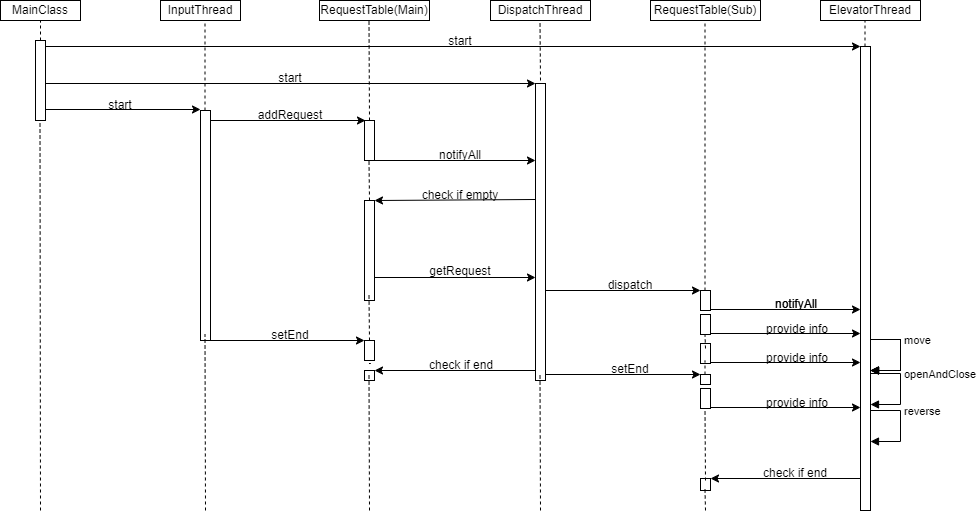

The diagram above was exported from draw.io. Its source (the exported page's mxGraphModel, read from the mxfile embedded in the PNG):
<mxGraphModel dx="1461" dy="823" grid="1" gridSize="10" guides="1" tooltips="1" connect="1" arrows="1" fold="1" page="1" pageScale="1" pageWidth="827" pageHeight="1169" math="0" shadow="0">
  <root>
    <mxCell id="0" />
    <mxCell id="1" parent="0" />
    <mxCell id="DnKRAjDV-k37A_BA2H1K-1" value="" style="html=1;points=[[0,0,0,0,5],[0,1,0,0,-5],[1,0,0,0,5],[1,1,0,0,-5]];perimeter=orthogonalPerimeter;outlineConnect=0;targetShapes=umlLifeline;portConstraint=eastwest;newEdgeStyle={&quot;curved&quot;:0,&quot;rounded&quot;:0};" vertex="1" parent="1">
      <mxGeometry x="75" y="100" width="10" height="80" as="geometry" />
    </mxCell>
    <mxCell id="DnKRAjDV-k37A_BA2H1K-2" value="MainClass" style="rounded=0;whiteSpace=wrap;html=1;" vertex="1" parent="1">
      <mxGeometry x="40" y="60" width="80" height="20" as="geometry" />
    </mxCell>
    <mxCell id="DnKRAjDV-k37A_BA2H1K-3" value="InputThread" style="rounded=0;whiteSpace=wrap;html=1;" vertex="1" parent="1">
      <mxGeometry x="200" y="60" width="80" height="20" as="geometry" />
    </mxCell>
    <mxCell id="DnKRAjDV-k37A_BA2H1K-4" value="DispatchThread" style="rounded=0;whiteSpace=wrap;html=1;" vertex="1" parent="1">
      <mxGeometry x="530" y="60" width="100" height="20" as="geometry" />
    </mxCell>
    <mxCell id="DnKRAjDV-k37A_BA2H1K-5" value="RequestTable(Main)" style="rounded=0;whiteSpace=wrap;html=1;" vertex="1" parent="1">
      <mxGeometry x="359" y="60" width="110" height="20" as="geometry" />
    </mxCell>
    <mxCell id="DnKRAjDV-k37A_BA2H1K-6" value="RequestTable(Sub)" style="rounded=0;whiteSpace=wrap;html=1;" vertex="1" parent="1">
      <mxGeometry x="690" y="60" width="110" height="20" as="geometry" />
    </mxCell>
    <mxCell id="DnKRAjDV-k37A_BA2H1K-7" value="ElevatorThread" style="rounded=0;whiteSpace=wrap;html=1;" vertex="1" parent="1">
      <mxGeometry x="860" y="60" width="100" height="20" as="geometry" />
    </mxCell>
    <mxCell id="DnKRAjDV-k37A_BA2H1K-8" value="" style="endArrow=none;dashed=1;html=1;rounded=0;" edge="1" parent="1">
      <mxGeometry width="50" height="50" relative="1" as="geometry">
        <mxPoint x="80" y="570" as="sourcePoint" />
        <mxPoint x="79.5" y="180" as="targetPoint" />
      </mxGeometry>
    </mxCell>
    <mxCell id="DnKRAjDV-k37A_BA2H1K-9" value="" style="endArrow=none;dashed=1;html=1;rounded=0;" edge="1" parent="1" source="DnKRAjDV-k37A_BA2H1K-1">
      <mxGeometry width="50" height="50" relative="1" as="geometry">
        <mxPoint x="390" y="240" as="sourcePoint" />
        <mxPoint x="80" y="80" as="targetPoint" />
      </mxGeometry>
    </mxCell>
    <mxCell id="DnKRAjDV-k37A_BA2H1K-10" value="" style="endArrow=classic;html=1;rounded=0;" edge="1" parent="1">
      <mxGeometry width="50" height="50" relative="1" as="geometry">
        <mxPoint x="85" y="106" as="sourcePoint" />
        <mxPoint x="900" y="106" as="targetPoint" />
      </mxGeometry>
    </mxCell>
    <mxCell id="DnKRAjDV-k37A_BA2H1K-12" value="" style="html=1;points=[[0,0,0,0,5],[0,1,0,0,-5],[1,0,0,0,5],[1,1,0,0,-5]];perimeter=orthogonalPerimeter;outlineConnect=0;targetShapes=umlLifeline;portConstraint=eastwest;newEdgeStyle={&quot;curved&quot;:0,&quot;rounded&quot;:0};" vertex="1" parent="1">
      <mxGeometry x="900" y="106" width="10" height="464" as="geometry" />
    </mxCell>
    <mxCell id="DnKRAjDV-k37A_BA2H1K-15" value="" style="html=1;points=[[0,0,0,0,5],[0,1,0,0,-5],[1,0,0,0,5],[1,1,0,0,-5]];perimeter=orthogonalPerimeter;outlineConnect=0;targetShapes=umlLifeline;portConstraint=eastwest;newEdgeStyle={&quot;curved&quot;:0,&quot;rounded&quot;:0};" vertex="1" parent="1">
      <mxGeometry x="575" y="143" width="10" height="297" as="geometry" />
    </mxCell>
    <mxCell id="DnKRAjDV-k37A_BA2H1K-16" value="" style="endArrow=classic;html=1;rounded=0;" edge="1" parent="1">
      <mxGeometry width="50" height="50" relative="1" as="geometry">
        <mxPoint x="85" y="143" as="sourcePoint" />
        <mxPoint x="575" y="143" as="targetPoint" />
      </mxGeometry>
    </mxCell>
    <mxCell id="DnKRAjDV-k37A_BA2H1K-17" value="" style="endArrow=classic;html=1;rounded=0;" edge="1" parent="1">
      <mxGeometry width="50" height="50" relative="1" as="geometry">
        <mxPoint x="85" y="169" as="sourcePoint" />
        <mxPoint x="240" y="169" as="targetPoint" />
      </mxGeometry>
    </mxCell>
    <mxCell id="DnKRAjDV-k37A_BA2H1K-18" value="" style="html=1;points=[[0,0,0,0,5],[0,1,0,0,-5],[1,0,0,0,5],[1,1,0,0,-5]];perimeter=orthogonalPerimeter;outlineConnect=0;targetShapes=umlLifeline;portConstraint=eastwest;newEdgeStyle={&quot;curved&quot;:0,&quot;rounded&quot;:0};" vertex="1" parent="1">
      <mxGeometry x="240" y="170" width="10" height="230" as="geometry" />
    </mxCell>
    <mxCell id="DnKRAjDV-k37A_BA2H1K-19" value="start" style="text;html=1;align=center;verticalAlign=middle;whiteSpace=wrap;rounded=0;" vertex="1" parent="1">
      <mxGeometry x="140" y="159" width="40" height="11" as="geometry" />
    </mxCell>
    <mxCell id="DnKRAjDV-k37A_BA2H1K-25" value="start" style="text;html=1;align=center;verticalAlign=middle;whiteSpace=wrap;rounded=0;" vertex="1" parent="1">
      <mxGeometry x="310" y="132" width="40" height="11" as="geometry" />
    </mxCell>
    <mxCell id="DnKRAjDV-k37A_BA2H1K-26" value="start" style="text;html=1;align=center;verticalAlign=middle;whiteSpace=wrap;rounded=0;" vertex="1" parent="1">
      <mxGeometry x="480" y="95" width="40" height="11" as="geometry" />
    </mxCell>
    <mxCell id="DnKRAjDV-k37A_BA2H1K-29" value="" style="endArrow=classic;html=1;rounded=0;" edge="1" parent="1">
      <mxGeometry width="50" height="50" relative="1" as="geometry">
        <mxPoint x="250" y="180" as="sourcePoint" />
        <mxPoint x="405" y="180" as="targetPoint" />
      </mxGeometry>
    </mxCell>
    <mxCell id="DnKRAjDV-k37A_BA2H1K-30" value="" style="html=1;points=[[0,0,0,0,5],[0,1,0,0,-5],[1,0,0,0,5],[1,1,0,0,-5]];perimeter=orthogonalPerimeter;outlineConnect=0;targetShapes=umlLifeline;portConstraint=eastwest;newEdgeStyle={&quot;curved&quot;:0,&quot;rounded&quot;:0};" vertex="1" parent="1">
      <mxGeometry x="404" y="180" width="10" height="40" as="geometry" />
    </mxCell>
    <mxCell id="DnKRAjDV-k37A_BA2H1K-31" value="addRequest" style="text;html=1;align=center;verticalAlign=middle;whiteSpace=wrap;rounded=0;" vertex="1" parent="1">
      <mxGeometry x="310" y="169" width="40" height="11" as="geometry" />
    </mxCell>
    <mxCell id="DnKRAjDV-k37A_BA2H1K-32" value="" style="endArrow=classic;html=1;rounded=0;" edge="1" parent="1" target="DnKRAjDV-k37A_BA2H1K-15">
      <mxGeometry width="50" height="50" relative="1" as="geometry">
        <mxPoint x="414" y="220" as="sourcePoint" />
        <mxPoint x="569" y="220" as="targetPoint" />
      </mxGeometry>
    </mxCell>
    <mxCell id="DnKRAjDV-k37A_BA2H1K-33" value="notifyAll" style="text;html=1;align=center;verticalAlign=middle;whiteSpace=wrap;rounded=0;" vertex="1" parent="1">
      <mxGeometry x="480" y="209" width="40" height="11" as="geometry" />
    </mxCell>
    <mxCell id="DnKRAjDV-k37A_BA2H1K-34" value="" style="html=1;points=[[0,0,0,0,5],[0,1,0,0,-5],[1,0,0,0,5],[1,1,0,0,-5]];perimeter=orthogonalPerimeter;outlineConnect=0;targetShapes=umlLifeline;portConstraint=eastwest;newEdgeStyle={&quot;curved&quot;:0,&quot;rounded&quot;:0};" vertex="1" parent="1">
      <mxGeometry x="404" y="260" width="10" height="100" as="geometry" />
    </mxCell>
    <mxCell id="DnKRAjDV-k37A_BA2H1K-35" value="" style="endArrow=classic;html=1;rounded=0;" edge="1" parent="1" target="DnKRAjDV-k37A_BA2H1K-34">
      <mxGeometry width="50" height="50" relative="1" as="geometry">
        <mxPoint x="575" y="259" as="sourcePoint" />
        <mxPoint x="530" y="259" as="targetPoint" />
      </mxGeometry>
    </mxCell>
    <mxCell id="DnKRAjDV-k37A_BA2H1K-36" value="check if empty" style="text;html=1;align=center;verticalAlign=middle;whiteSpace=wrap;rounded=0;" vertex="1" parent="1">
      <mxGeometry x="460" y="249" width="80" height="11" as="geometry" />
    </mxCell>
    <mxCell id="DnKRAjDV-k37A_BA2H1K-37" value="" style="endArrow=classic;html=1;rounded=0;" edge="1" parent="1">
      <mxGeometry width="50" height="50" relative="1" as="geometry">
        <mxPoint x="414" y="337" as="sourcePoint" />
        <mxPoint x="575" y="337" as="targetPoint" />
      </mxGeometry>
    </mxCell>
    <mxCell id="DnKRAjDV-k37A_BA2H1K-38" value="getRequest" style="text;html=1;align=center;verticalAlign=middle;whiteSpace=wrap;rounded=0;" vertex="1" parent="1">
      <mxGeometry x="480" y="325" width="40" height="11" as="geometry" />
    </mxCell>
    <mxCell id="DnKRAjDV-k37A_BA2H1K-39" value="" style="endArrow=classic;html=1;rounded=0;" edge="1" parent="1" target="DnKRAjDV-k37A_BA2H1K-40">
      <mxGeometry width="50" height="50" relative="1" as="geometry">
        <mxPoint x="250" y="400" as="sourcePoint" />
        <mxPoint x="390" y="400" as="targetPoint" />
      </mxGeometry>
    </mxCell>
    <mxCell id="DnKRAjDV-k37A_BA2H1K-40" value="" style="html=1;points=[[0,0,0,0,5],[0,1,0,0,-5],[1,0,0,0,5],[1,1,0,0,-5]];perimeter=orthogonalPerimeter;outlineConnect=0;targetShapes=umlLifeline;portConstraint=eastwest;newEdgeStyle={&quot;curved&quot;:0,&quot;rounded&quot;:0};" vertex="1" parent="1">
      <mxGeometry x="404" y="400" width="10" height="20" as="geometry" />
    </mxCell>
    <mxCell id="DnKRAjDV-k37A_BA2H1K-41" value="setEnd" style="text;html=1;align=center;verticalAlign=middle;whiteSpace=wrap;rounded=0;" vertex="1" parent="1">
      <mxGeometry x="310" y="389" width="40" height="11" as="geometry" />
    </mxCell>
    <mxCell id="DnKRAjDV-k37A_BA2H1K-42" value="" style="endArrow=classic;html=1;rounded=0;" edge="1" parent="1" source="DnKRAjDV-k37A_BA2H1K-15">
      <mxGeometry width="50" height="50" relative="1" as="geometry">
        <mxPoint x="564" y="430" as="sourcePoint" />
        <mxPoint x="414" y="430" as="targetPoint" />
      </mxGeometry>
    </mxCell>
    <mxCell id="DnKRAjDV-k37A_BA2H1K-43" value="" style="html=1;points=[[0,0,0,0,5],[0,1,0,0,-5],[1,0,0,0,5],[1,1,0,0,-5]];perimeter=orthogonalPerimeter;outlineConnect=0;targetShapes=umlLifeline;portConstraint=eastwest;newEdgeStyle={&quot;curved&quot;:0,&quot;rounded&quot;:0};" vertex="1" parent="1">
      <mxGeometry x="404" y="430" width="10" height="10" as="geometry" />
    </mxCell>
    <mxCell id="DnKRAjDV-k37A_BA2H1K-44" value="check if end" style="text;html=1;align=center;verticalAlign=middle;whiteSpace=wrap;rounded=0;" vertex="1" parent="1">
      <mxGeometry x="466" y="419" width="70" height="11" as="geometry" />
    </mxCell>
    <mxCell id="DnKRAjDV-k37A_BA2H1K-45" value="" style="html=1;points=[[0,0,0,0,5],[0,1,0,0,-5],[1,0,0,0,5],[1,1,0,0,-5]];perimeter=orthogonalPerimeter;outlineConnect=0;targetShapes=umlLifeline;portConstraint=eastwest;newEdgeStyle={&quot;curved&quot;:0,&quot;rounded&quot;:0};" vertex="1" parent="1">
      <mxGeometry x="740" y="350" width="10" height="20" as="geometry" />
    </mxCell>
    <mxCell id="DnKRAjDV-k37A_BA2H1K-46" value="" style="endArrow=classic;html=1;rounded=0;" edge="1" parent="1">
      <mxGeometry width="50" height="50" relative="1" as="geometry">
        <mxPoint x="585" y="350" as="sourcePoint" />
        <mxPoint x="740" y="350" as="targetPoint" />
      </mxGeometry>
    </mxCell>
    <mxCell id="DnKRAjDV-k37A_BA2H1K-47" value="dispatch" style="text;html=1;align=center;verticalAlign=middle;whiteSpace=wrap;rounded=0;" vertex="1" parent="1">
      <mxGeometry x="650" y="339" width="40" height="11" as="geometry" />
    </mxCell>
    <mxCell id="DnKRAjDV-k37A_BA2H1K-48" value="" style="endArrow=classic;html=1;rounded=0;" edge="1" parent="1">
      <mxGeometry width="50" height="50" relative="1" as="geometry">
        <mxPoint x="750" y="369" as="sourcePoint" />
        <mxPoint x="900" y="369" as="targetPoint" />
      </mxGeometry>
    </mxCell>
    <mxCell id="DnKRAjDV-k37A_BA2H1K-49" value="notifyAll" style="text;html=1;align=center;verticalAlign=middle;whiteSpace=wrap;rounded=0;" vertex="1" parent="1">
      <mxGeometry x="816" y="358" width="40" height="11" as="geometry" />
    </mxCell>
    <mxCell id="DnKRAjDV-k37A_BA2H1K-50" value="" style="endArrow=classic;html=1;rounded=0;" edge="1" parent="1">
      <mxGeometry width="50" height="50" relative="1" as="geometry">
        <mxPoint x="585" y="434" as="sourcePoint" />
        <mxPoint x="740" y="434" as="targetPoint" />
      </mxGeometry>
    </mxCell>
    <mxCell id="DnKRAjDV-k37A_BA2H1K-51" value="setEnd" style="text;html=1;align=center;verticalAlign=middle;whiteSpace=wrap;rounded=0;" vertex="1" parent="1">
      <mxGeometry x="650" y="423" width="40" height="11" as="geometry" />
    </mxCell>
    <mxCell id="DnKRAjDV-k37A_BA2H1K-52" value="" style="html=1;points=[[0,0,0,0,5],[0,1,0,0,-5],[1,0,0,0,5],[1,1,0,0,-5]];perimeter=orthogonalPerimeter;outlineConnect=0;targetShapes=umlLifeline;portConstraint=eastwest;newEdgeStyle={&quot;curved&quot;:0,&quot;rounded&quot;:0};" vertex="1" parent="1">
      <mxGeometry x="740" y="434" width="10" height="10" as="geometry" />
    </mxCell>
    <mxCell id="DnKRAjDV-k37A_BA2H1K-56" value="" style="endArrow=classic;html=1;rounded=0;" edge="1" parent="1">
      <mxGeometry width="50" height="50" relative="1" as="geometry">
        <mxPoint x="750" y="393" as="sourcePoint" />
        <mxPoint x="900" y="393" as="targetPoint" />
      </mxGeometry>
    </mxCell>
    <mxCell id="DnKRAjDV-k37A_BA2H1K-57" value="" style="html=1;points=[[0,0,0,0,5],[0,1,0,0,-5],[1,0,0,0,5],[1,1,0,0,-5]];perimeter=orthogonalPerimeter;outlineConnect=0;targetShapes=umlLifeline;portConstraint=eastwest;newEdgeStyle={&quot;curved&quot;:0,&quot;rounded&quot;:0};" vertex="1" parent="1">
      <mxGeometry x="740" y="374" width="10" height="20" as="geometry" />
    </mxCell>
    <mxCell id="DnKRAjDV-k37A_BA2H1K-58" value="" style="endArrow=classic;html=1;rounded=0;" edge="1" parent="1" source="DnKRAjDV-k37A_BA2H1K-12">
      <mxGeometry width="50" height="50" relative="1" as="geometry">
        <mxPoint x="750" y="580" as="sourcePoint" />
        <mxPoint x="750" y="538" as="targetPoint" />
      </mxGeometry>
    </mxCell>
    <mxCell id="DnKRAjDV-k37A_BA2H1K-60" value="move" style="html=1;align=left;spacingLeft=2;endArrow=block;rounded=0;edgeStyle=orthogonalEdgeStyle;curved=0;rounded=0;" edge="1" target="DnKRAjDV-k37A_BA2H1K-12" parent="1">
      <mxGeometry relative="1" as="geometry">
        <mxPoint x="910" y="369" as="sourcePoint" />
        <Array as="points">
          <mxPoint x="910" y="399" />
          <mxPoint x="940" y="399" />
          <mxPoint x="940" y="430" />
        </Array>
        <mxPoint x="920" y="429" as="targetPoint" />
      </mxGeometry>
    </mxCell>
    <mxCell id="DnKRAjDV-k37A_BA2H1K-61" value="provide info" style="text;html=1;align=center;verticalAlign=middle;whiteSpace=wrap;rounded=0;" vertex="1" parent="1">
      <mxGeometry x="800" y="383" width="74" height="11" as="geometry" />
    </mxCell>
    <mxCell id="DnKRAjDV-k37A_BA2H1K-62" value="notifyAll" style="text;html=1;align=center;verticalAlign=middle;whiteSpace=wrap;rounded=0;" vertex="1" parent="1">
      <mxGeometry x="816" y="358" width="40" height="11" as="geometry" />
    </mxCell>
    <mxCell id="DnKRAjDV-k37A_BA2H1K-63" value="" style="endArrow=classic;html=1;rounded=0;" edge="1" parent="1">
      <mxGeometry width="50" height="50" relative="1" as="geometry">
        <mxPoint x="750" y="422" as="sourcePoint" />
        <mxPoint x="900" y="422" as="targetPoint" />
      </mxGeometry>
    </mxCell>
    <mxCell id="DnKRAjDV-k37A_BA2H1K-64" value="" style="html=1;points=[[0,0,0,0,5],[0,1,0,0,-5],[1,0,0,0,5],[1,1,0,0,-5]];perimeter=orthogonalPerimeter;outlineConnect=0;targetShapes=umlLifeline;portConstraint=eastwest;newEdgeStyle={&quot;curved&quot;:0,&quot;rounded&quot;:0};" vertex="1" parent="1">
      <mxGeometry x="740" y="403" width="10" height="20" as="geometry" />
    </mxCell>
    <mxCell id="DnKRAjDV-k37A_BA2H1K-65" value="provide info" style="text;html=1;align=center;verticalAlign=middle;whiteSpace=wrap;rounded=0;" vertex="1" parent="1">
      <mxGeometry x="800" y="412" width="74" height="11" as="geometry" />
    </mxCell>
    <mxCell id="DnKRAjDV-k37A_BA2H1K-66" value="openAndClose" style="html=1;align=left;spacingLeft=2;endArrow=block;rounded=0;edgeStyle=orthogonalEdgeStyle;curved=0;rounded=0;" edge="1" parent="1">
      <mxGeometry relative="1" as="geometry">
        <mxPoint x="910" y="403" as="sourcePoint" />
        <Array as="points">
          <mxPoint x="910" y="433" />
          <mxPoint x="940" y="433" />
          <mxPoint x="940" y="464" />
        </Array>
        <mxPoint x="910" y="464" as="targetPoint" />
      </mxGeometry>
    </mxCell>
    <mxCell id="DnKRAjDV-k37A_BA2H1K-67" value="reverse" style="html=1;align=left;spacingLeft=2;endArrow=block;rounded=0;edgeStyle=orthogonalEdgeStyle;curved=0;rounded=0;" edge="1" parent="1">
      <mxGeometry x="0.0083" relative="1" as="geometry">
        <mxPoint x="910" y="440" as="sourcePoint" />
        <Array as="points">
          <mxPoint x="910" y="470" />
          <mxPoint x="940" y="470" />
          <mxPoint x="940" y="501" />
        </Array>
        <mxPoint x="910" y="501" as="targetPoint" />
        <mxPoint as="offset" />
      </mxGeometry>
    </mxCell>
    <mxCell id="DnKRAjDV-k37A_BA2H1K-68" value="move" style="html=1;align=left;spacingLeft=2;endArrow=block;rounded=0;edgeStyle=orthogonalEdgeStyle;curved=0;rounded=0;" edge="1" parent="1">
      <mxGeometry relative="1" as="geometry">
        <mxPoint x="910" y="369" as="sourcePoint" />
        <Array as="points">
          <mxPoint x="910" y="399" />
          <mxPoint x="940" y="399" />
          <mxPoint x="940" y="430" />
        </Array>
        <mxPoint x="910" y="430" as="targetPoint" />
      </mxGeometry>
    </mxCell>
    <mxCell id="DnKRAjDV-k37A_BA2H1K-69" value="move" style="html=1;align=left;spacingLeft=2;endArrow=block;rounded=0;edgeStyle=orthogonalEdgeStyle;curved=0;rounded=0;" edge="1" parent="1">
      <mxGeometry relative="1" as="geometry">
        <mxPoint x="910" y="369" as="sourcePoint" />
        <Array as="points">
          <mxPoint x="910" y="399" />
          <mxPoint x="940" y="399" />
          <mxPoint x="940" y="430" />
        </Array>
        <mxPoint x="910" y="430" as="targetPoint" />
      </mxGeometry>
    </mxCell>
    <mxCell id="DnKRAjDV-k37A_BA2H1K-70" value="move" style="html=1;align=left;spacingLeft=2;endArrow=block;rounded=0;edgeStyle=orthogonalEdgeStyle;curved=0;rounded=0;" edge="1" parent="1">
      <mxGeometry relative="1" as="geometry">
        <mxPoint x="910" y="369" as="sourcePoint" />
        <Array as="points">
          <mxPoint x="910" y="399" />
          <mxPoint x="940" y="399" />
          <mxPoint x="940" y="430" />
        </Array>
        <mxPoint x="910" y="430" as="targetPoint" />
      </mxGeometry>
    </mxCell>
    <mxCell id="DnKRAjDV-k37A_BA2H1K-71" value="" style="endArrow=classic;html=1;rounded=0;" edge="1" parent="1">
      <mxGeometry width="50" height="50" relative="1" as="geometry">
        <mxPoint x="750" y="467" as="sourcePoint" />
        <mxPoint x="900" y="467" as="targetPoint" />
      </mxGeometry>
    </mxCell>
    <mxCell id="DnKRAjDV-k37A_BA2H1K-72" value="" style="html=1;points=[[0,0,0,0,5],[0,1,0,0,-5],[1,0,0,0,5],[1,1,0,0,-5]];perimeter=orthogonalPerimeter;outlineConnect=0;targetShapes=umlLifeline;portConstraint=eastwest;newEdgeStyle={&quot;curved&quot;:0,&quot;rounded&quot;:0};" vertex="1" parent="1">
      <mxGeometry x="740" y="448" width="10" height="20" as="geometry" />
    </mxCell>
    <mxCell id="DnKRAjDV-k37A_BA2H1K-73" value="provide info" style="text;html=1;align=center;verticalAlign=middle;whiteSpace=wrap;rounded=0;" vertex="1" parent="1">
      <mxGeometry x="800" y="457" width="74" height="11" as="geometry" />
    </mxCell>
    <mxCell id="DnKRAjDV-k37A_BA2H1K-74" value="" style="html=1;points=[[0,0,0,0,5],[0,1,0,0,-5],[1,0,0,0,5],[1,1,0,0,-5]];perimeter=orthogonalPerimeter;outlineConnect=0;targetShapes=umlLifeline;portConstraint=eastwest;newEdgeStyle={&quot;curved&quot;:0,&quot;rounded&quot;:0};" vertex="1" parent="1">
      <mxGeometry x="740" y="538" width="10" height="12" as="geometry" />
    </mxCell>
    <mxCell id="DnKRAjDV-k37A_BA2H1K-76" value="check if end" style="text;html=1;align=center;verticalAlign=middle;whiteSpace=wrap;rounded=0;" vertex="1" parent="1">
      <mxGeometry x="800" y="527" width="70" height="11" as="geometry" />
    </mxCell>
    <mxCell id="DnKRAjDV-k37A_BA2H1K-78" value="" style="endArrow=none;dashed=1;html=1;rounded=0;" edge="1" parent="1">
      <mxGeometry width="50" height="50" relative="1" as="geometry">
        <mxPoint x="245" y="570" as="sourcePoint" />
        <mxPoint x="244.5" y="394" as="targetPoint" />
      </mxGeometry>
    </mxCell>
    <mxCell id="DnKRAjDV-k37A_BA2H1K-79" value="" style="endArrow=none;dashed=1;html=1;rounded=0;" edge="1" parent="1" source="DnKRAjDV-k37A_BA2H1K-18">
      <mxGeometry width="50" height="50" relative="1" as="geometry">
        <mxPoint x="245" y="286" as="sourcePoint" />
        <mxPoint x="244.5" y="80" as="targetPoint" />
      </mxGeometry>
    </mxCell>
    <mxCell id="DnKRAjDV-k37A_BA2H1K-80" value="" style="endArrow=none;dashed=1;html=1;rounded=0;" edge="1" parent="1">
      <mxGeometry width="50" height="50" relative="1" as="geometry">
        <mxPoint x="409" y="180" as="sourcePoint" />
        <mxPoint x="408.5" y="80" as="targetPoint" />
      </mxGeometry>
    </mxCell>
    <mxCell id="DnKRAjDV-k37A_BA2H1K-81" value="" style="endArrow=none;dashed=1;html=1;rounded=0;" edge="1" parent="1">
      <mxGeometry width="50" height="50" relative="1" as="geometry">
        <mxPoint x="409" y="260" as="sourcePoint" />
        <mxPoint x="408.5" y="220" as="targetPoint" />
      </mxGeometry>
    </mxCell>
    <mxCell id="DnKRAjDV-k37A_BA2H1K-82" value="" style="endArrow=none;dashed=1;html=1;rounded=0;" edge="1" parent="1">
      <mxGeometry width="50" height="50" relative="1" as="geometry">
        <mxPoint x="409" y="400" as="sourcePoint" />
        <mxPoint x="408.5" y="355" as="targetPoint" />
      </mxGeometry>
    </mxCell>
    <mxCell id="DnKRAjDV-k37A_BA2H1K-83" value="" style="endArrow=none;dashed=1;html=1;rounded=0;" edge="1" parent="1">
      <mxGeometry width="50" height="50" relative="1" as="geometry">
        <mxPoint x="409" y="570" as="sourcePoint" />
        <mxPoint x="408.5" y="434" as="targetPoint" />
      </mxGeometry>
    </mxCell>
    <mxCell id="DnKRAjDV-k37A_BA2H1K-84" value="" style="endArrow=none;dashed=1;html=1;rounded=0;" edge="1" parent="1">
      <mxGeometry width="50" height="50" relative="1" as="geometry">
        <mxPoint x="410" y="423" as="sourcePoint" />
        <mxPoint x="408.5" y="423" as="targetPoint" />
      </mxGeometry>
    </mxCell>
    <mxCell id="DnKRAjDV-k37A_BA2H1K-85" value="" style="endArrow=none;dashed=1;html=1;rounded=0;" edge="1" parent="1">
      <mxGeometry width="50" height="50" relative="1" as="geometry">
        <mxPoint x="580" y="140" as="sourcePoint" />
        <mxPoint x="579.5" y="80" as="targetPoint" />
      </mxGeometry>
    </mxCell>
    <mxCell id="DnKRAjDV-k37A_BA2H1K-86" value="" style="endArrow=none;dashed=1;html=1;rounded=0;" edge="1" parent="1">
      <mxGeometry width="50" height="50" relative="1" as="geometry">
        <mxPoint x="580" y="570" as="sourcePoint" />
        <mxPoint x="579.5" y="434" as="targetPoint" />
      </mxGeometry>
    </mxCell>
    <mxCell id="DnKRAjDV-k37A_BA2H1K-87" value="" style="endArrow=none;dashed=1;html=1;rounded=0;" edge="1" parent="1" source="DnKRAjDV-k37A_BA2H1K-45">
      <mxGeometry width="50" height="50" relative="1" as="geometry">
        <mxPoint x="745" y="216" as="sourcePoint" />
        <mxPoint x="744.5" y="80" as="targetPoint" />
      </mxGeometry>
    </mxCell>
    <mxCell id="DnKRAjDV-k37A_BA2H1K-88" value="" style="endArrow=none;dashed=1;html=1;rounded=0;" edge="1" parent="1">
      <mxGeometry width="50" height="50" relative="1" as="geometry">
        <mxPoint x="745" y="540" as="sourcePoint" />
        <mxPoint x="744.5" y="468" as="targetPoint" />
      </mxGeometry>
    </mxCell>
    <mxCell id="DnKRAjDV-k37A_BA2H1K-89" value="" style="endArrow=none;dashed=1;html=1;rounded=0;" edge="1" parent="1">
      <mxGeometry width="50" height="50" relative="1" as="geometry">
        <mxPoint x="745" y="570" as="sourcePoint" />
        <mxPoint x="744.5" y="549" as="targetPoint" />
      </mxGeometry>
    </mxCell>
    <mxCell id="DnKRAjDV-k37A_BA2H1K-90" value="" style="endArrow=none;dashed=1;html=1;rounded=0;" edge="1" parent="1">
      <mxGeometry width="50" height="50" relative="1" as="geometry">
        <mxPoint x="745" y="398" as="sourcePoint" />
        <mxPoint x="744.5" y="398" as="targetPoint" />
      </mxGeometry>
    </mxCell>
    <mxCell id="DnKRAjDV-k37A_BA2H1K-91" value="" style="endArrow=none;dashed=1;html=1;rounded=0;" edge="1" parent="1" source="DnKRAjDV-k37A_BA2H1K-52">
      <mxGeometry width="50" height="50" relative="1" as="geometry">
        <mxPoint x="745" y="492" as="sourcePoint" />
        <mxPoint x="744.5" y="420" as="targetPoint" />
      </mxGeometry>
    </mxCell>
    <mxCell id="DnKRAjDV-k37A_BA2H1K-93" value="" style="endArrow=none;dashed=1;html=1;rounded=0;" edge="1" parent="1" source="DnKRAjDV-k37A_BA2H1K-12">
      <mxGeometry width="50" height="50" relative="1" as="geometry">
        <mxPoint x="905" y="90" as="sourcePoint" />
        <mxPoint x="904.5" y="79.5" as="targetPoint" />
      </mxGeometry>
    </mxCell>
    <mxCell id="DnKRAjDV-k37A_BA2H1K-94" value="" style="endArrow=none;dashed=1;html=1;rounded=0;" edge="1" parent="1">
      <mxGeometry width="50" height="50" relative="1" as="geometry">
        <mxPoint x="745" y="408" as="sourcePoint" />
        <mxPoint x="744.5" y="394" as="targetPoint" />
      </mxGeometry>
    </mxCell>
  </root>
</mxGraphModel>